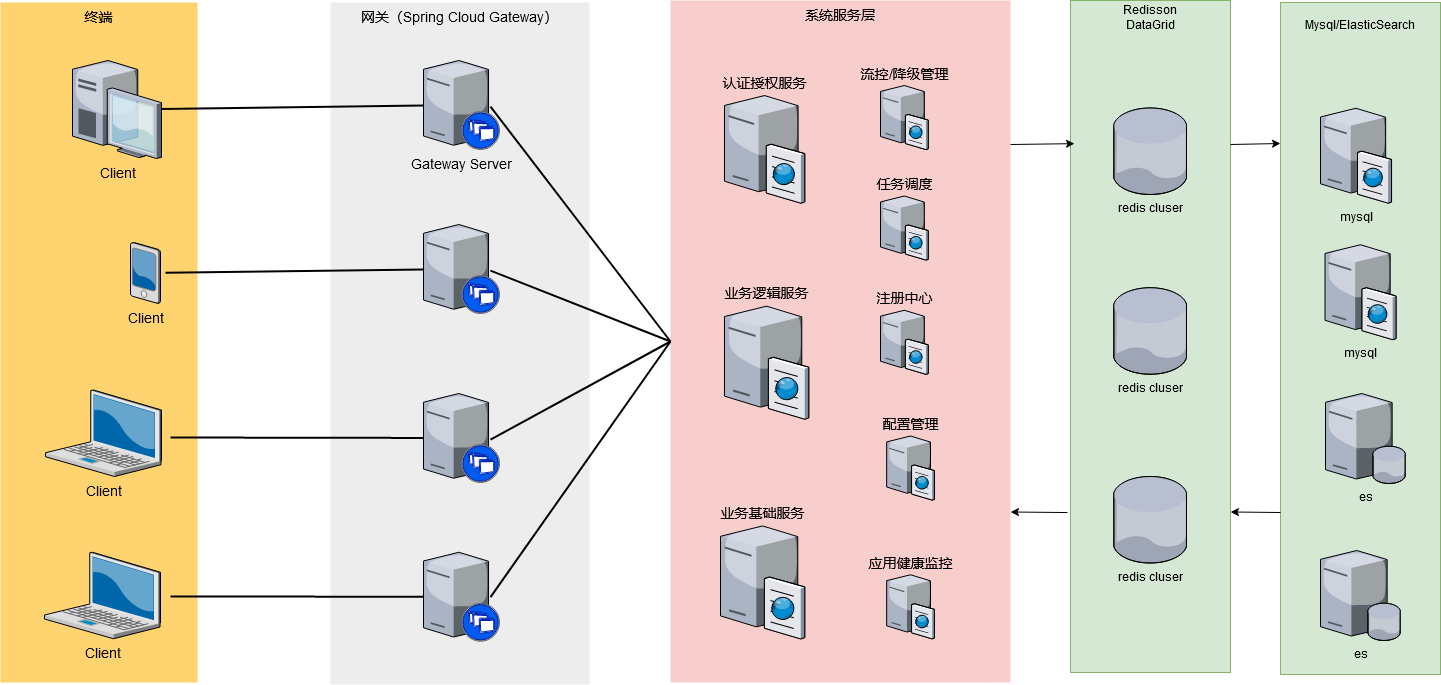

The diagram above was exported from draw.io. Its source (the exported page's mxGraphModel, read from the mxfile embedded in the PNG):
<mxGraphModel dx="1038" dy="547" grid="1" gridSize="10" guides="1" tooltips="1" connect="1" arrows="1" fold="1" page="1" pageScale="1.5" pageWidth="1169" pageHeight="826" background="none" math="0" shadow="0">
  <root>
    <mxCell id="0" style=";html=1;" />
    <mxCell id="1" style=";html=1;" parent="0" />
    <mxCell id="6a7d8f32e03d9370-61" value="系统服务层" style="whiteSpace=wrap;html=1;fillColor=#f8cecc;fontSize=14;strokeColor=none;verticalAlign=top;" parent="1" vertex="1">
      <mxGeometry x="960" y="96" width="340" height="682" as="geometry" />
    </mxCell>
    <mxCell id="6a7d8f32e03d9370-59" value="网关（Spring Cloud Gateway）" style="whiteSpace=wrap;html=1;fillColor=#EDEDED;fontSize=14;strokeColor=none;verticalAlign=top;" parent="1" vertex="1">
      <mxGeometry x="620" y="98" width="259" height="682" as="geometry" />
    </mxCell>
    <mxCell id="6a7d8f32e03d9370-57" value="终端" style="whiteSpace=wrap;html=1;fillColor=#FFD470;gradientColor=none;fontSize=14;strokeColor=none;verticalAlign=top;" parent="1" vertex="1">
      <mxGeometry x="290" y="98" width="197" height="680" as="geometry" />
    </mxCell>
    <mxCell id="6a7d8f32e03d9370-1" value="Client" style="verticalLabelPosition=bottom;aspect=fixed;html=1;verticalAlign=top;strokeColor=none;shape=mxgraph.citrix.laptop_2;fillColor=#66B2FF;gradientColor=#0066CC;fontSize=14;" parent="1" vertex="1">
      <mxGeometry x="334.9999999999999" y="485.5" width="116" height="86.5" as="geometry" />
    </mxCell>
    <mxCell id="6a7d8f32e03d9370-35" style="edgeStyle=none;rounded=0;html=1;startSize=10;endSize=10;jettySize=auto;orthogonalLoop=1;fontSize=14;endArrow=none;endFill=0;strokeWidth=2;" parent="1" target="6a7d8f32e03d9370-9" edge="1">
      <mxGeometry relative="1" as="geometry">
        <mxPoint x="460" y="692" as="sourcePoint" />
      </mxGeometry>
    </mxCell>
    <mxCell id="6a7d8f32e03d9370-2" value="Client" style="verticalLabelPosition=bottom;aspect=fixed;html=1;verticalAlign=top;strokeColor=none;shape=mxgraph.citrix.laptop_2;fillColor=#66B2FF;gradientColor=#0066CC;fontSize=14;" parent="1" vertex="1">
      <mxGeometry x="333.9999999999999" y="647.75" width="116" height="86.5" as="geometry" />
    </mxCell>
    <mxCell id="6a7d8f32e03d9370-34" style="edgeStyle=none;rounded=0;html=1;startSize=10;endSize=10;jettySize=auto;orthogonalLoop=1;fontSize=14;endArrow=none;endFill=0;strokeWidth=2;" parent="1" target="6a7d8f32e03d9370-10" edge="1">
      <mxGeometry relative="1" as="geometry">
        <mxPoint x="460" y="533" as="sourcePoint" />
      </mxGeometry>
    </mxCell>
    <mxCell id="6a7d8f32e03d9370-33" style="edgeStyle=none;rounded=0;html=1;startSize=10;endSize=10;jettySize=auto;orthogonalLoop=1;fontSize=14;endArrow=none;endFill=0;strokeWidth=2;" parent="1" target="6a7d8f32e03d9370-11" edge="1">
      <mxGeometry relative="1" as="geometry">
        <mxPoint x="455" y="368.24291115311905" as="sourcePoint" />
      </mxGeometry>
    </mxCell>
    <mxCell id="6a7d8f32e03d9370-32" style="edgeStyle=none;rounded=0;html=1;startSize=10;endSize=10;jettySize=auto;orthogonalLoop=1;fontSize=14;endArrow=none;endFill=0;strokeWidth=2;" parent="1" source="6a7d8f32e03d9370-5" target="6a7d8f32e03d9370-12" edge="1">
      <mxGeometry relative="1" as="geometry" />
    </mxCell>
    <mxCell id="6a7d8f32e03d9370-5" value="Client" style="verticalLabelPosition=bottom;aspect=fixed;html=1;verticalAlign=top;strokeColor=none;shape=mxgraph.citrix.desktop;fillColor=#66B2FF;gradientColor=#0066CC;fontSize=14;" parent="1" vertex="1">
      <mxGeometry x="362.00000000000006" y="156.00000000000006" width="89" height="98" as="geometry" />
    </mxCell>
    <mxCell id="6a7d8f32e03d9370-6" value="Client" style="verticalLabelPosition=bottom;aspect=fixed;html=1;verticalAlign=top;strokeColor=none;shape=mxgraph.citrix.pda;fillColor=#66B2FF;gradientColor=#0066CC;fontSize=14;" parent="1" vertex="1">
      <mxGeometry x="420.00000000000006" y="338" width="30" height="61" as="geometry" />
    </mxCell>
    <mxCell id="6a7d8f32e03d9370-9" value="" style="verticalLabelPosition=bottom;aspect=fixed;html=1;verticalAlign=top;strokeColor=none;shape=mxgraph.citrix.xenapp_server;fillColor=#66B2FF;gradientColor=#0066CC;fontSize=14;" parent="1" vertex="1">
      <mxGeometry x="713.0000000000001" y="647.75" width="76" height="89" as="geometry" />
    </mxCell>
    <mxCell id="6a7d8f32e03d9370-10" value="" style="verticalLabelPosition=bottom;aspect=fixed;html=1;verticalAlign=top;strokeColor=none;shape=mxgraph.citrix.xenapp_server;fillColor=#66B2FF;gradientColor=#0066CC;fontSize=14;" parent="1" vertex="1">
      <mxGeometry x="712.9999999999999" y="489" width="76" height="89" as="geometry" />
    </mxCell>
    <mxCell id="6a7d8f32e03d9370-11" value="" style="verticalLabelPosition=bottom;aspect=fixed;html=1;verticalAlign=top;strokeColor=none;shape=mxgraph.citrix.xenapp_server;fillColor=#66B2FF;gradientColor=#0066CC;fontSize=14;" parent="1" vertex="1">
      <mxGeometry x="712.9999999999999" y="320" width="76" height="89" as="geometry" />
    </mxCell>
    <mxCell id="6a7d8f32e03d9370-12" value="&lt;div&gt;Gateway Server&lt;/div&gt;&lt;div&gt;&lt;br&gt;&lt;/div&gt;" style="verticalLabelPosition=bottom;aspect=fixed;html=1;verticalAlign=top;strokeColor=none;shape=mxgraph.citrix.xenapp_server;fillColor=#66B2FF;gradientColor=#0066CC;fontSize=14;" parent="1" vertex="1">
      <mxGeometry x="713.0000000000001" y="156" width="76" height="89" as="geometry" />
    </mxCell>
    <mxCell id="6a7d8f32e03d9370-15" value="业务基础服务" style="verticalLabelPosition=top;aspect=fixed;html=1;verticalAlign=bottom;strokeColor=none;shape=mxgraph.citrix.cache_server;fillColor=#66B2FF;gradientColor=#0066CC;fontSize=14;labelPosition=center;align=center;" parent="1" vertex="1">
      <mxGeometry x="1010" y="618.75" width="84.09" height="115.5" as="geometry" />
    </mxCell>
    <mxCell id="wKaGUdPNADkQdr9Qltby-3" value="业务逻辑服务" style="verticalLabelPosition=top;aspect=fixed;html=1;verticalAlign=bottom;strokeColor=none;shape=mxgraph.citrix.cache_server;fillColor=#66B2FF;gradientColor=#0066CC;fontSize=14;labelPosition=center;align=center;" vertex="1" parent="1">
      <mxGeometry x="1013.99" y="399" width="84.09" height="115.5" as="geometry" />
    </mxCell>
    <mxCell id="wKaGUdPNADkQdr9Qltby-4" value="认证授权服务" style="verticalLabelPosition=top;aspect=fixed;html=1;verticalAlign=bottom;strokeColor=none;shape=mxgraph.citrix.cache_server;fillColor=#66B2FF;gradientColor=#0066CC;fontSize=14;labelPosition=center;align=center;" vertex="1" parent="1">
      <mxGeometry x="1013.99" y="188.5" width="80.1" height="110" as="geometry" />
    </mxCell>
    <mxCell id="wKaGUdPNADkQdr9Qltby-6" value="任务调度" style="verticalLabelPosition=top;aspect=fixed;html=1;verticalAlign=bottom;strokeColor=none;shape=mxgraph.citrix.cache_server;fillColor=#66B2FF;gradientColor=#0066CC;fontSize=14;labelPosition=center;align=center;" vertex="1" parent="1">
      <mxGeometry x="1170" y="290" width="47.69" height="65.5" as="geometry" />
    </mxCell>
    <mxCell id="wKaGUdPNADkQdr9Qltby-7" value="注册中心" style="verticalLabelPosition=top;aspect=fixed;html=1;verticalAlign=bottom;strokeColor=none;shape=mxgraph.citrix.cache_server;fillColor=#66B2FF;gradientColor=#0066CC;fontSize=14;labelPosition=center;align=center;" vertex="1" parent="1">
      <mxGeometry x="1170" y="404.25" width="47.69" height="65.5" as="geometry" />
    </mxCell>
    <mxCell id="wKaGUdPNADkQdr9Qltby-8" value="配置管理" style="verticalLabelPosition=top;aspect=fixed;html=1;verticalAlign=bottom;strokeColor=none;shape=mxgraph.citrix.cache_server;fillColor=#66B2FF;gradientColor=#0066CC;fontSize=14;labelPosition=center;align=center;" vertex="1" parent="1">
      <mxGeometry x="1176.16" y="530" width="47.69" height="65.5" as="geometry" />
    </mxCell>
    <mxCell id="wKaGUdPNADkQdr9Qltby-9" value="流控/降级管理" style="verticalLabelPosition=top;aspect=fixed;html=1;verticalAlign=bottom;strokeColor=none;shape=mxgraph.citrix.cache_server;fillColor=#66B2FF;gradientColor=#0066CC;fontSize=14;labelPosition=center;align=center;" vertex="1" parent="1">
      <mxGeometry x="1170" y="179.5" width="47.69" height="65.5" as="geometry" />
    </mxCell>
    <mxCell id="wKaGUdPNADkQdr9Qltby-15" style="edgeStyle=none;rounded=0;html=1;startSize=10;endSize=10;jettySize=auto;orthogonalLoop=1;fontSize=14;endArrow=none;endFill=0;strokeWidth=2;entryX=0;entryY=0.5;entryDx=0;entryDy=0;" edge="1" parent="1" target="6a7d8f32e03d9370-61">
      <mxGeometry relative="1" as="geometry">
        <mxPoint x="780" y="202.13291115311904" as="sourcePoint" />
        <mxPoint x="1038" y="198.87050886425175" as="targetPoint" />
      </mxGeometry>
    </mxCell>
    <mxCell id="wKaGUdPNADkQdr9Qltby-16" style="edgeStyle=none;rounded=0;html=1;startSize=10;endSize=10;jettySize=auto;orthogonalLoop=1;fontSize=14;endArrow=none;endFill=0;strokeWidth=2;entryX=0;entryY=0.5;entryDx=0;entryDy=0;" edge="1" parent="1" target="6a7d8f32e03d9370-61">
      <mxGeometry relative="1" as="geometry">
        <mxPoint x="780" y="366.13291115311904" as="sourcePoint" />
        <mxPoint x="1038" y="362.87050886425175" as="targetPoint" />
      </mxGeometry>
    </mxCell>
    <mxCell id="wKaGUdPNADkQdr9Qltby-17" style="edgeStyle=none;rounded=0;html=1;startSize=10;endSize=10;jettySize=auto;orthogonalLoop=1;fontSize=14;endArrow=none;endFill=0;strokeWidth=2;entryX=0;entryY=0.5;entryDx=0;entryDy=0;" edge="1" parent="1" target="6a7d8f32e03d9370-61">
      <mxGeometry relative="1" as="geometry">
        <mxPoint x="780" y="535.132911153119" as="sourcePoint" />
        <mxPoint x="1038" y="531.8705088642517" as="targetPoint" />
      </mxGeometry>
    </mxCell>
    <mxCell id="wKaGUdPNADkQdr9Qltby-18" style="edgeStyle=none;rounded=0;html=1;startSize=10;endSize=10;jettySize=auto;orthogonalLoop=1;fontSize=14;endArrow=none;endFill=0;strokeWidth=2;entryX=0;entryY=0.5;entryDx=0;entryDy=0;" edge="1" parent="1" target="6a7d8f32e03d9370-61">
      <mxGeometry relative="1" as="geometry">
        <mxPoint x="780" y="692.632911153119" as="sourcePoint" />
        <mxPoint x="1038" y="689.3705088642517" as="targetPoint" />
      </mxGeometry>
    </mxCell>
    <mxCell id="wKaGUdPNADkQdr9Qltby-19" value="应用健康监控" style="verticalLabelPosition=top;aspect=fixed;html=1;verticalAlign=bottom;strokeColor=none;shape=mxgraph.citrix.cache_server;fillColor=#66B2FF;gradientColor=#0066CC;fontSize=14;labelPosition=center;align=center;" vertex="1" parent="1">
      <mxGeometry x="1176.16" y="668.75" width="47.69" height="65.5" as="geometry" />
    </mxCell>
    <mxCell id="wKaGUdPNADkQdr9Qltby-21" value="" style="rounded=0;whiteSpace=wrap;html=1;fillColor=#d5e8d4;strokeColor=#82b366;" vertex="1" parent="1">
      <mxGeometry x="1360" y="96" width="160" height="672" as="geometry" />
    </mxCell>
    <mxCell id="wKaGUdPNADkQdr9Qltby-22" value="Redisson DataGrid" style="text;html=1;strokeColor=none;fillColor=none;align=center;verticalAlign=middle;whiteSpace=wrap;rounded=0;" vertex="1" parent="1">
      <mxGeometry x="1420" y="103" width="40" height="20" as="geometry" />
    </mxCell>
    <mxCell id="wKaGUdPNADkQdr9Qltby-36" value="&lt;div&gt;redis cluser&lt;/div&gt;&lt;div&gt;&lt;br&gt;&lt;/div&gt;" style="verticalLabelPosition=bottom;aspect=fixed;html=1;verticalAlign=top;strokeColor=none;align=center;outlineConnect=0;shape=mxgraph.citrix.database;" vertex="1" parent="1">
      <mxGeometry x="1403.24" y="203.5" width="73.52" height="86.5" as="geometry" />
    </mxCell>
    <mxCell id="wKaGUdPNADkQdr9Qltby-37" value="&lt;div&gt;redis cluser&lt;/div&gt;&lt;div&gt;&lt;br&gt;&lt;/div&gt;" style="verticalLabelPosition=bottom;aspect=fixed;html=1;verticalAlign=top;strokeColor=none;align=center;outlineConnect=0;shape=mxgraph.citrix.database;" vertex="1" parent="1">
      <mxGeometry x="1403.24" y="572" width="73.52" height="86.5" as="geometry" />
    </mxCell>
    <mxCell id="wKaGUdPNADkQdr9Qltby-38" value="&lt;div&gt;redis cluser&lt;/div&gt;&lt;div&gt;&lt;br&gt;&lt;/div&gt;" style="verticalLabelPosition=bottom;aspect=fixed;html=1;verticalAlign=top;strokeColor=none;align=center;outlineConnect=0;shape=mxgraph.citrix.database;" vertex="1" parent="1">
      <mxGeometry x="1403.24" y="383.25" width="73.52" height="86.5" as="geometry" />
    </mxCell>
    <mxCell id="wKaGUdPNADkQdr9Qltby-39" value="" style="rounded=0;whiteSpace=wrap;html=1;fillColor=#d5e8d4;strokeColor=#82b366;" vertex="1" parent="1">
      <mxGeometry x="1570" y="98" width="160" height="672" as="geometry" />
    </mxCell>
    <mxCell id="wKaGUdPNADkQdr9Qltby-40" value="Mysql/ElasticSearch" style="text;html=1;strokeColor=none;fillColor=none;align=center;verticalAlign=middle;whiteSpace=wrap;rounded=0;" vertex="1" parent="1">
      <mxGeometry x="1630" y="110" width="40" height="20" as="geometry" />
    </mxCell>
    <mxCell id="wKaGUdPNADkQdr9Qltby-42" value="" style="endArrow=classic;html=1;entryX=0.025;entryY=0.213;entryDx=0;entryDy=0;entryPerimeter=0;" edge="1" parent="1" target="wKaGUdPNADkQdr9Qltby-21">
      <mxGeometry width="50" height="50" relative="1" as="geometry">
        <mxPoint x="1300" y="240" as="sourcePoint" />
        <mxPoint x="1350" y="190" as="targetPoint" />
      </mxGeometry>
    </mxCell>
    <mxCell id="wKaGUdPNADkQdr9Qltby-43" value="" style="endArrow=classic;html=1;entryX=1;entryY=0.75;entryDx=0;entryDy=0;exitX=-0.019;exitY=0.762;exitDx=0;exitDy=0;exitPerimeter=0;" edge="1" parent="1" source="wKaGUdPNADkQdr9Qltby-21" target="6a7d8f32e03d9370-61">
      <mxGeometry width="50" height="50" relative="1" as="geometry">
        <mxPoint x="1320" y="540" as="sourcePoint" />
        <mxPoint x="1370" y="490" as="targetPoint" />
      </mxGeometry>
    </mxCell>
    <mxCell id="wKaGUdPNADkQdr9Qltby-45" value="mysql" style="verticalLabelPosition=bottom;aspect=fixed;html=1;verticalAlign=top;strokeColor=none;align=center;outlineConnect=0;shape=mxgraph.citrix.ftp_server;" vertex="1" parent="1">
      <mxGeometry x="1610" y="201.5" width="71" height="97" as="geometry" />
    </mxCell>
    <mxCell id="wKaGUdPNADkQdr9Qltby-46" value="mysql" style="verticalLabelPosition=bottom;aspect=fixed;html=1;verticalAlign=top;strokeColor=none;align=center;outlineConnect=0;shape=mxgraph.citrix.ftp_server;" vertex="1" parent="1">
      <mxGeometry x="1614.5" y="338" width="71" height="97" as="geometry" />
    </mxCell>
    <mxCell id="wKaGUdPNADkQdr9Qltby-47" value="es" style="verticalLabelPosition=bottom;aspect=fixed;html=1;verticalAlign=top;strokeColor=none;align=center;outlineConnect=0;shape=mxgraph.citrix.database_server;" vertex="1" parent="1">
      <mxGeometry x="1615" y="489" width="80" height="90" as="geometry" />
    </mxCell>
    <mxCell id="wKaGUdPNADkQdr9Qltby-48" value="es" style="verticalLabelPosition=bottom;aspect=fixed;html=1;verticalAlign=top;strokeColor=none;align=center;outlineConnect=0;shape=mxgraph.citrix.database_server;" vertex="1" parent="1">
      <mxGeometry x="1610" y="646" width="80" height="90" as="geometry" />
    </mxCell>
    <mxCell id="wKaGUdPNADkQdr9Qltby-49" value="" style="endArrow=classic;html=1;" edge="1" parent="1">
      <mxGeometry width="50" height="50" relative="1" as="geometry">
        <mxPoint x="1520" y="240" as="sourcePoint" />
        <mxPoint x="1570" y="239" as="targetPoint" />
      </mxGeometry>
    </mxCell>
    <mxCell id="wKaGUdPNADkQdr9Qltby-50" value="" style="endArrow=classic;html=1;entryX=1;entryY=0.75;entryDx=0;entryDy=0;" edge="1" parent="1">
      <mxGeometry width="50" height="50" relative="1" as="geometry">
        <mxPoint x="1570" y="608" as="sourcePoint" />
        <mxPoint x="1520" y="607.5" as="targetPoint" />
      </mxGeometry>
    </mxCell>
  </root>
</mxGraphModel>